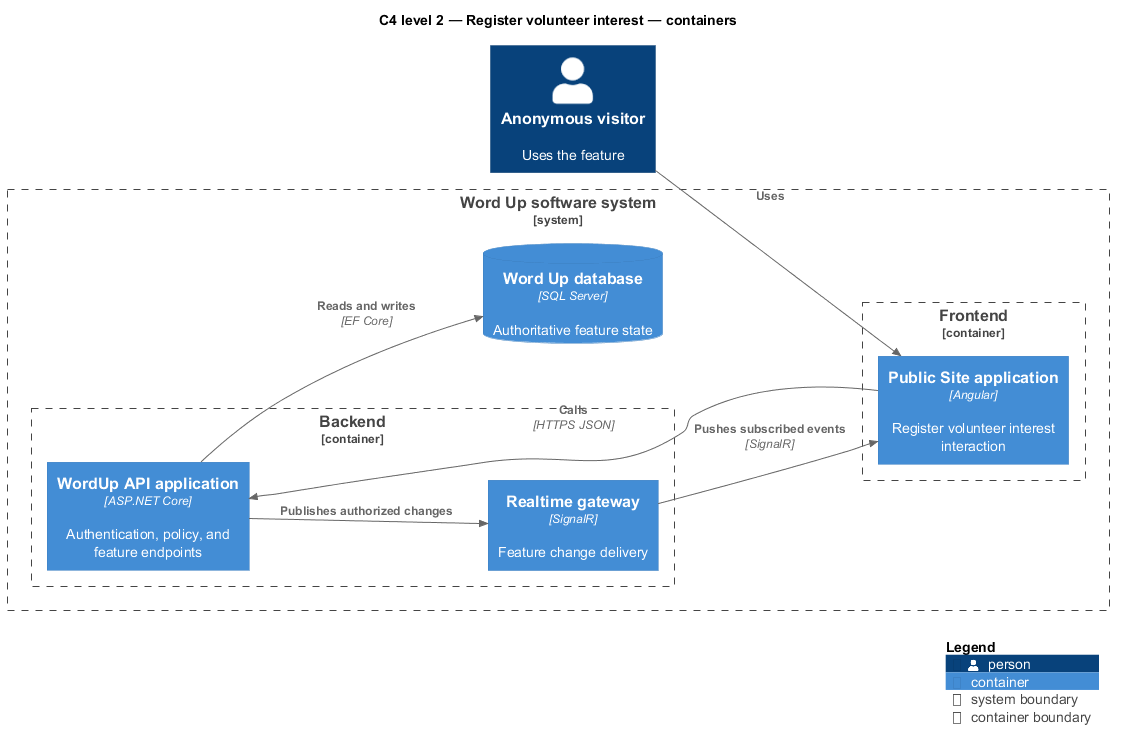

The diagram above was rendered by PlantUML. Its source (embedded in the PNG):
@startuml
!include <C4/C4_Component>
LAYOUT_LEFT_RIGHT()
title C4 level 2 — Register volunteer interest — containers
Person(primary, "Anonymous visitor", "Uses the feature")
System_Boundary(wordup, "Word Up software system") {
  Container_Boundary(frontend, "Frontend") {
    Container(app1, "Public Site application", "Angular", "Register volunteer interest interaction")
  }
  Container_Boundary(backend, "Backend") {
    Container(api, "WordUp API application", "ASP.NET Core", "Authentication, policy, and feature endpoints")
    Container(realtime, "Realtime gateway", "SignalR", "Feature change delivery")
  }
  ContainerDb(db, "Word Up database", "SQL Server", "Authoritative feature state")
}
Rel(primary, app1, "Uses")
Rel(app1, api, "Calls", "HTTPS JSON")
Rel(api, db, "Reads and writes", "EF Core")
Rel(api, realtime, "Publishes authorized changes")
Rel(realtime, app1, "Pushes subscribed events", "SignalR")
SHOW_LEGEND()
@enduml